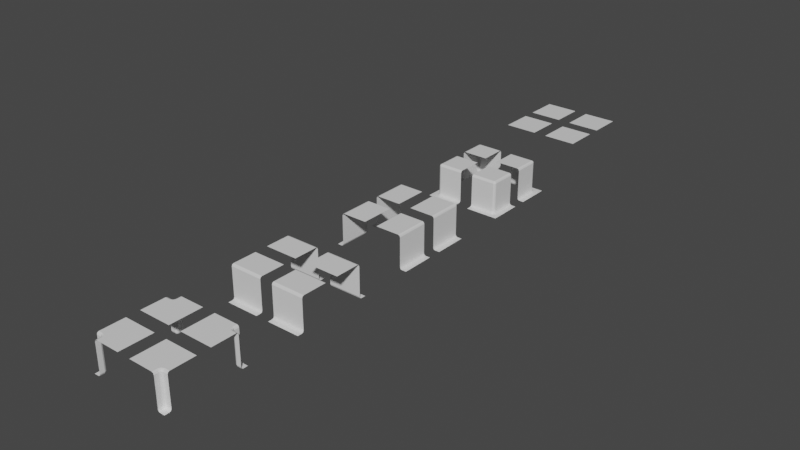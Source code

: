 # Source: Block.blend  (saved by Blender 3.1.7; exported with 4.5.12 LTS)
import bpy
from mathutils import Matrix  # noqa: F401  (used for matrix-valued properties, if any)

bpy.ops.wm.read_factory_settings(use_empty=True)
scene = bpy.context.scene
scene.name = 'Scene'

# ---- collections
col_plane = bpy.data.collections.new('Plane'); scene.collection.children.link(col_plane)
col_twoside = bpy.data.collections.new('TwoSide'); scene.collection.children.link(col_twoside)
col_sideh = bpy.data.collections.new('SideH'); scene.collection.children.link(col_sideh)
col_sidev = bpy.data.collections.new('SideV'); scene.collection.children.link(col_sidev)
col_hole = bpy.data.collections.new('Hole'); scene.collection.children.link(col_hole)

# ---- materials (node trees are filled in below, after node groups)
mat_material = bpy.data.materials.new('Material')
mat_material.alpha_threshold = 0.0
mat_material.use_transparent_shadow = False
mat_material.line_color = (0.0, 0.0, 0.0, 1.0)

# ---- material node trees
mat_material.use_nodes = True; mat_material.node_tree.nodes.clear()
_N = mat_material.node_tree.nodes; _L = mat_material.node_tree.links
n0 = _N.new('ShaderNodeOutputMaterial'); n0.name = 'Material Output'; n0.location = (300, 300)
n1 = _N.new('ShaderNodeBsdfPrincipled'); n1.name = 'Principled BSDF'; n1.location = (10, 300)
n1.distribution = 'GGX'
n1.subsurface_method = 'RANDOM_WALK_SKIN'
n1.inputs[2].default_value = 0.4
n1.inputs[3].default_value = 1.45
n1.inputs[27].default_value = (0.0, 0.0, 0.0, 1.0)
n1.inputs[28].default_value = 1.0
_L.new(n1.outputs[0], n0.inputs[0])
n0.is_active_output = True

# ---- world
world_world = bpy.data.worlds.new('World'); scene.world = world_world
world_world.use_nodes = True; world_world.node_tree.nodes.clear()
_N = world_world.node_tree.nodes; _L = world_world.node_tree.links
n0 = _N.new('ShaderNodeOutputWorld'); n0.name = 'World Output'; n0.location = (300, 300)
n1 = _N.new('ShaderNodeBackground'); n1.name = 'Background'; n1.location = (10, 300)
n1.inputs[0].default_value = (0.05088, 0.05088, 0.05088, 1.0)
_L.new(n1.outputs[0], n0.inputs[0])
n0.is_active_output = True
world_world.color = (0.05088, 0.05088, 0.05088)
world_world.use_sun_shadow = False
world_world.sun_shadow_jitter_overblur = 0.0

# ---- meshes
me_cube_009 = bpy.data.meshes.new('Cube.009')
me_cube_009.from_pydata([(0.0, 1.0, 0.5), (0.5, 1.0, 0.5), (0.0, 0.5, 0.5), (0.5, 0.5, 0.5)], [], [(1, 0, 2, 3)])
_uv = me_cube_009.uv_layers.new(name='UVMap')
_uv.uv.foreach_set('vector', [0.75, 0.5, 0.875, 0.5, 0.875, 0.625, 0.75, 0.625])
me_cube_009.materials.append(mat_material)
me_cube_009.use_remesh_preserve_volume = False
me_cube_009.use_remesh_preserve_attributes = False
me_cube_009.use_mirror_vertex_groups = False
me_cube_009.update()
me_cube_019 = bpy.data.meshes.new('Cube.019')
me_cube_019.from_pydata([(-9.537e-07, 0.5, 0.5), (0.5, 0.5, 0.5), (-9.537e-07, 2.98e-08, 0.5), (0.5, 5.96e-08, 0.5)], [], [(1, 0, 2, 3)])
_uv = me_cube_019.uv_layers.new(name='UVMap')
_uv.uv.foreach_set('vector', [0.75, 0.5, 0.875, 0.5, 0.875, 0.625, 0.75, 0.625])
me_cube_019.materials.append(mat_material)
me_cube_019.use_remesh_preserve_volume = False
me_cube_019.use_remesh_preserve_attributes = False
me_cube_019.use_mirror_vertex_groups = False
me_cube_019.update()
me_cube_020 = bpy.data.meshes.new('Cube.020')
me_cube_020.from_pydata([(0.5, 0.5, 0.5), (1.0, 0.5, 0.5), (0.5, 2.98e-08, 0.5), (1.0, 5.96e-08, 0.5)], [], [(1, 0, 2, 3)])
_uv = me_cube_020.uv_layers.new(name='UVMap')
_uv.uv.foreach_set('vector', [0.75, 0.5, 0.875, 0.5, 0.875, 0.625, 0.75, 0.625])
me_cube_020.materials.append(mat_material)
me_cube_020.use_remesh_preserve_volume = False
me_cube_020.use_remesh_preserve_attributes = False
me_cube_020.use_mirror_vertex_groups = False
me_cube_020.update()
me_cube_021 = bpy.data.meshes.new('Cube.021')
me_cube_021.from_pydata([(0.5, 1.0, 0.5), (1.0, 1.0, 0.5), (0.5, 0.5, 0.5), (1.0, 0.5, 0.5)], [], [(1, 0, 2, 3)])
_uv = me_cube_021.uv_layers.new(name='UVMap')
_uv.uv.foreach_set('vector', [0.75, 0.5, 0.875, 0.5, 0.875, 0.625, 0.75, 0.625])
me_cube_021.materials.append(mat_material)
me_cube_021.use_remesh_preserve_volume = False
me_cube_021.use_remesh_preserve_attributes = False
me_cube_021.use_mirror_vertex_groups = False
me_cube_021.update()
me_cube_005 = bpy.data.meshes.new('Cube.005')
me_cube_005.from_pydata([(0.9, 0.9, 0.5), (0.9, 0.9, 0.0), (1.0, 1.0, 0.0), (0.9, 0.5, 0.5), (0.9, 0.5, 0.0), (1.0, 0.5, 0.0), (0.5, 0.9, 0.5), (0.5, 0.9, 0.0), (0.5, 1.0, 0.0), (0.5, 0.5, 0.5)], [], [(3, 4, 1, 0), (4, 5, 2, 1), (0, 6, 9, 3), (1, 2, 8, 7), (0, 1, 7, 6)])
_uv = me_cube_005.uv_layers.new(name='UVMap')
_uv.uv.foreach_set('vector', [0.625, 0.625, 0.625, 0.625, 0.625, 0.5, 0.625, 0.5, 0.625, 0.625, 0.625, 0.625, 0.625, 0.5, 0.625, 0.5, 0.625, 0.5, 0.75, 0.5, 0.75, 0.625, 0.625, 0.625, 0.625, 0.5, 0.625, 0.5, 0.75, 0.5, 0.75, 0.5, 0.625, 0.5, 0.625, 0.5, 0.75, 0.5, 0.75, 0.5])
me_cube_005.materials.append(mat_material)
me_cube_005.use_remesh_preserve_volume = False
me_cube_005.use_remesh_preserve_attributes = False
me_cube_005.use_mirror_vertex_groups = False
me_cube_005.update()
me_cube_026 = bpy.data.meshes.new('Cube.026')
me_cube_026.from_pydata([(0.9, 0.1, 0.5), (0.9, 0.1, 0.0), (1.0, 0.0, 0.0), (0.9, 0.5, 0.5), (0.9, 0.5, 0.0), (1.0, 0.5, 0.0), (0.5, 0.1, 0.5), (0.5, 0.1, 0.0), (0.5, 0.0, 0.0), (0.5, 0.5, 0.5)], [], [(6, 7, 1, 0), (7, 8, 2, 1), (1, 2, 5, 4), (0, 1, 4, 3), (3, 9, 6, 0)])
_uv = me_cube_026.uv_layers.new(name='UVMap')
_uv.uv.foreach_set('vector', [0.75, 0.75, 0.75, 0.75, 0.625, 0.75, 0.625, 0.75, 0.75, 0.75, 0.75, 0.75, 0.625, 0.75, 0.625, 0.75, 0.625, 0.75, 0.625, 0.75, 0.625, 0.625, 0.625, 0.625, 0.625, 0.75, 0.625, 0.75, 0.625, 0.625, 0.625, 0.625, 0.625, 0.625, 0.75, 0.625, 0.75, 0.75, 0.625, 0.75])
me_cube_026.materials.append(mat_material)
me_cube_026.use_remesh_preserve_volume = False
me_cube_026.use_remesh_preserve_attributes = False
me_cube_026.use_mirror_vertex_groups = False
me_cube_026.update()
me_cube_027 = bpy.data.meshes.new('Cube.027')
me_cube_027.from_pydata([(0.1, 0.1, 0.5), (0.1, 0.1, 0.0), (0.0, 0.0, 0.0), (0.1, 0.5, 0.5), (0.1, 0.5, 0.0), (0.0, 0.5, 0.0), (0.5, 0.1, 0.5), (0.5, 0.1, 0.0), (0.5, 0.0, 0.0), (0.5, 0.5, 0.5)], [], [(9, 3, 0, 6), (3, 4, 1, 0), (4, 5, 2, 1), (1, 2, 8, 7), (0, 1, 7, 6)])
_uv = me_cube_027.uv_layers.new(name='UVMap')
_uv.uv.foreach_set('vector', [0.75, 0.625, 0.875, 0.625, 0.875, 0.75, 0.75, 0.75, 0.875, 0.625, 0.875, 0.625, 0.875, 0.75, 0.875, 0.75, 0.875, 0.625, 0.875, 0.625, 0.875, 0.75, 0.875, 0.75, 0.875, 0.75, 0.875, 0.75, 0.75, 0.75, 0.75, 0.75, 0.875, 0.75, 0.875, 0.75, 0.75, 0.75, 0.75, 0.75])
me_cube_027.materials.append(mat_material)
me_cube_027.use_remesh_preserve_volume = False
me_cube_027.use_remesh_preserve_attributes = False
me_cube_027.use_mirror_vertex_groups = False
me_cube_027.update()
me_cube_028 = bpy.data.meshes.new('Cube.028')
me_cube_028.from_pydata([(0.1, 0.9, 0.5), (0.1, 0.9, 0.0), (0.0, 1.0, 0.0), (0.1, 0.5, 0.5), (0.1, 0.5, 0.0), (0.0, 0.5, 0.0), (0.5, 0.9, 0.5), (0.5, 0.9, 0.0), (0.5, 1.0, 0.0), (0.5, 0.5, 0.5)], [], [(6, 7, 1, 0), (7, 8, 2, 1), (1, 2, 5, 4), (0, 1, 4, 3), (6, 0, 3, 9)])
_uv = me_cube_028.uv_layers.new(name='UVMap')
_uv.uv.foreach_set('vector', [0.75, 0.5, 0.75, 0.5, 0.875, 0.5, 0.875, 0.5, 0.75, 0.5, 0.75, 0.5, 0.875, 0.5, 0.875, 0.5, 0.875, 0.5, 0.875, 0.5, 0.875, 0.625, 0.875, 0.625, 0.875, 0.5, 0.875, 0.5, 0.875, 0.625, 0.875, 0.625, 0.75, 0.5, 0.875, 0.5, 0.875, 0.625, 0.75, 0.625])
me_cube_028.materials.append(mat_material)
me_cube_028.use_remesh_preserve_volume = False
me_cube_028.use_remesh_preserve_attributes = False
me_cube_028.use_mirror_vertex_groups = False
me_cube_028.update()
me_cube_034 = bpy.data.meshes.new('Cube.034')
me_cube_034.from_pydata([(0.5, 0.9, 0.5), (0.5, 0.9, 1.49e-08), (0.5, 1.0, 1.49e-08), (1.0, 0.9, 0.5), (1.0, 0.9, 1.49e-08), (1.0, 1.0, 1.49e-08), (0.5, 0.5, 0.5), (1.0, 0.5, 0.5)], [], [(3, 4, 1, 0), (4, 5, 2, 1), (0, 6, 7, 3)])
_uv = me_cube_034.uv_layers.new(name='UVMap')
_uv.uv.foreach_set('vector', [0.625, 0.625, 0.625, 0.625, 0.625, 0.5, 0.625, 0.5, 0.625, 0.625, 0.625, 0.625, 0.625, 0.5, 0.625, 0.5, 0.625, 0.5, 0.75, 0.5, 0.75, 0.625, 0.625, 0.625])
me_cube_034.materials.append(mat_material)
me_cube_034.use_remesh_preserve_volume = False
me_cube_034.use_remesh_preserve_attributes = False
me_cube_034.use_mirror_vertex_groups = False
me_cube_034.update()
me_cube_035 = bpy.data.meshes.new('Cube.035')
me_cube_035.from_pydata([(1.0, 0.1, 0.5), (1.0, 0.1, 1.49e-08), (1.0, 0.0, 1.49e-08), (0.5, 0.1, 0.5), (0.5, 0.1, 1.49e-08), (0.5, 1.49e-08, 1.49e-08), (1.0, 0.5, 0.5), (0.5, 0.5, 0.5)], [], [(3, 4, 1, 0), (4, 5, 2, 1), (0, 6, 7, 3)])
_uv = me_cube_035.uv_layers.new(name='UVMap')
_uv.uv.foreach_set('vector', [0.625, 0.625, 0.625, 0.625, 0.625, 0.5, 0.625, 0.5, 0.625, 0.625, 0.625, 0.625, 0.625, 0.5, 0.625, 0.5, 0.625, 0.5, 0.75, 0.5, 0.75, 0.625, 0.625, 0.625])
me_cube_035.materials.append(mat_material)
me_cube_035.use_remesh_preserve_volume = False
me_cube_035.use_remesh_preserve_attributes = False
me_cube_035.use_mirror_vertex_groups = False
me_cube_035.update()
me_cube_036 = bpy.data.meshes.new('Cube.036')
me_cube_036.from_pydata([(0.5, 0.1, 0.5), (0.5, 0.1, 1.49e-08), (0.5, 1.49e-08, 1.49e-08), (-1.192e-07, 0.1, 0.5), (-1.192e-07, 0.1, 1.49e-08), (1.49e-08, 0.0, 1.49e-08), (0.5, 0.5, 0.5), (-1.192e-07, 0.5, 0.5)], [], [(3, 4, 1, 0), (4, 5, 2, 1), (0, 6, 7, 3)])
_uv = me_cube_036.uv_layers.new(name='UVMap')
_uv.uv.foreach_set('vector', [0.625, 0.625, 0.625, 0.625, 0.625, 0.5, 0.625, 0.5, 0.625, 0.625, 0.625, 0.625, 0.625, 0.5, 0.625, 0.5, 0.625, 0.5, 0.75, 0.5, 0.75, 0.625, 0.625, 0.625])
me_cube_036.materials.append(mat_material)
me_cube_036.use_remesh_preserve_volume = False
me_cube_036.use_remesh_preserve_attributes = False
me_cube_036.use_mirror_vertex_groups = False
me_cube_036.update()
me_cube_037 = bpy.data.meshes.new('Cube.037')
me_cube_037.from_pydata([(-1.192e-07, 0.9, 0.5), (-1.192e-07, 0.9, 1.49e-08), (1.49e-08, 1.0, 1.49e-08), (0.5, 0.9, 0.5), (0.5, 0.9, 1.49e-08), (0.5, 1.0, 1.49e-08), (-1.192e-07, 0.5, 0.5), (0.5, 0.5, 0.5)], [], [(3, 4, 1, 0), (4, 5, 2, 1), (0, 6, 7, 3)])
_uv = me_cube_037.uv_layers.new(name='UVMap')
_uv.uv.foreach_set('vector', [0.625, 0.625, 0.625, 0.625, 0.625, 0.5, 0.625, 0.5, 0.625, 0.625, 0.625, 0.625, 0.625, 0.5, 0.625, 0.5, 0.625, 0.5, 0.75, 0.5, 0.75, 0.625, 0.625, 0.625])
me_cube_037.materials.append(mat_material)
me_cube_037.use_remesh_preserve_volume = False
me_cube_037.use_remesh_preserve_attributes = False
me_cube_037.use_mirror_vertex_groups = False
me_cube_037.update()
me_cube_030 = bpy.data.meshes.new('Cube.030')
me_cube_030.from_pydata([(0.9, 1.0, 0.5), (0.9, 1.0, 0.0), (1.0, 1.0, 0.0), (0.9, 0.5, 0.5), (0.9, 0.5, 0.0), (1.0, 0.5, 0.0), (0.5, 1.0, 0.5), (0.5, 0.5, 0.5)], [], [(3, 4, 1, 0), (4, 5, 2, 1), (0, 6, 7, 3)])
_uv = me_cube_030.uv_layers.new(name='UVMap')
_uv.uv.foreach_set('vector', [0.625, 0.625, 0.625, 0.625, 0.625, 0.5, 0.625, 0.5, 0.625, 0.625, 0.625, 0.625, 0.625, 0.5, 0.625, 0.5, 0.625, 0.5, 0.75, 0.5, 0.75, 0.625, 0.625, 0.625])
me_cube_030.materials.append(mat_material)
me_cube_030.use_remesh_preserve_volume = False
me_cube_030.use_remesh_preserve_attributes = False
me_cube_030.use_mirror_vertex_groups = False
me_cube_030.update()
me_cube_031 = bpy.data.meshes.new('Cube.031')
me_cube_031.from_pydata([(0.9, 0.5, 0.5), (0.9, 0.5, 0.0), (1.0, 0.5, 0.0), (0.9, -1.192e-07, 0.5), (0.9, -1.192e-07, 0.0), (1.0, 0.0, 0.0), (0.5, 0.5, 0.5), (0.5, -1.192e-07, 0.5)], [], [(3, 4, 1, 0), (4, 5, 2, 1), (0, 6, 7, 3)])
_uv = me_cube_031.uv_layers.new(name='UVMap')
_uv.uv.foreach_set('vector', [0.625, 0.625, 0.625, 0.625, 0.625, 0.5, 0.625, 0.5, 0.625, 0.625, 0.625, 0.625, 0.625, 0.5, 0.625, 0.5, 0.625, 0.5, 0.75, 0.5, 0.75, 0.625, 0.625, 0.625])
me_cube_031.materials.append(mat_material)
me_cube_031.use_remesh_preserve_volume = False
me_cube_031.use_remesh_preserve_attributes = False
me_cube_031.use_mirror_vertex_groups = False
me_cube_031.update()
me_cube_032 = bpy.data.meshes.new('Cube.032')
me_cube_032.from_pydata([(0.1, -1.192e-07, 0.5), (0.1, -1.192e-07, 0.0), (0.0, 0.0, 0.0), (0.1, 0.5, 0.5), (0.1, 0.5, 0.0), (0.0, 0.5, 0.0), (0.5, -1.192e-07, 0.5), (0.5, 0.5, 0.5)], [], [(3, 4, 1, 0), (4, 5, 2, 1), (0, 6, 7, 3)])
_uv = me_cube_032.uv_layers.new(name='UVMap')
_uv.uv.foreach_set('vector', [0.625, 0.625, 0.625, 0.625, 0.625, 0.5, 0.625, 0.5, 0.625, 0.625, 0.625, 0.625, 0.625, 0.5, 0.625, 0.5, 0.625, 0.5, 0.75, 0.5, 0.75, 0.625, 0.625, 0.625])
me_cube_032.materials.append(mat_material)
me_cube_032.use_remesh_preserve_volume = False
me_cube_032.use_remesh_preserve_attributes = False
me_cube_032.use_mirror_vertex_groups = False
me_cube_032.update()
me_cube_033 = bpy.data.meshes.new('Cube.033')
me_cube_033.from_pydata([(0.1, 0.5, 0.5), (0.1, 0.5, 0.0), (0.0, 0.5, 0.0), (0.1, 1.0, 0.5), (0.1, 1.0, 0.0), (0.0, 1.0, 0.0), (0.5, 0.5, 0.5), (0.5, 1.0, 0.5)], [], [(3, 4, 1, 0), (4, 5, 2, 1), (0, 6, 7, 3)])
_uv = me_cube_033.uv_layers.new(name='UVMap')
_uv.uv.foreach_set('vector', [0.625, 0.625, 0.625, 0.625, 0.625, 0.5, 0.625, 0.5, 0.625, 0.625, 0.625, 0.625, 0.625, 0.5, 0.625, 0.5, 0.625, 0.5, 0.75, 0.5, 0.75, 0.625, 0.625, 0.625])
me_cube_033.materials.append(mat_material)
me_cube_033.use_remesh_preserve_volume = False
me_cube_033.use_remesh_preserve_attributes = False
me_cube_033.use_mirror_vertex_groups = False
me_cube_033.update()
me_cube_016 = bpy.data.meshes.new('Cube.016')
me_cube_016.from_pydata([(0.1, -3.8e-07, 0.5), (0.0, 0.1, 0.5), (0.1, 0.1, 0.5), (0.1, -3.8e-07, 0.0), (-3.725e-09, 0.1, 0.0), (0.1, 0.1, 0.0), (0.0, 1.192e-07, 0.0), (0.5, -1.654e-07, 0.5), (0.0, 0.5, 0.5), (0.5, 0.5, 0.5)], [], [(8, 1, 2, 9), (7, 9, 2, 0), (0, 2, 5, 3), (2, 1, 4, 5), (4, 6, 3, 5)])
_uv = me_cube_016.uv_layers.new(name='UVMap')
_uv.uv.foreach_set('vector', [0.0, 0.0, 0.0, 0.0, 0.0, 0.0, 0.0, 0.0, 0.0, 0.0, 0.0, 0.0, 0.0, 0.0, 0.0, 0.0, 0.0, 0.0, 0.0, 0.0, 0.0, 0.0, 0.0, 0.0, 0.0, 0.0, 0.0, 0.0, 0.0, 0.0, 0.0, 0.0, 0.0, 0.0, 0.0, 0.0, 0.0, 0.0, 0.0, 0.0])
me_cube_016.materials.append(mat_material)
me_cube_016.use_remesh_preserve_volume = False
me_cube_016.use_remesh_preserve_attributes = False
me_cube_016.use_mirror_vertex_groups = False
me_cube_016.update()
me_cube_038 = bpy.data.meshes.new('Cube.038')
me_cube_038.from_pydata([(-3.874e-07, 0.9, 0.5), (0.1, 1.0, 0.5), (0.1, 0.9, 0.5), (-3.874e-07, 0.9, 1.49e-08), (0.1, 1.0, 1.49e-08), (0.1, 0.9, 1.49e-08), (1.341e-07, 1.0, 1.49e-08), (-1.788e-07, 0.5, 0.5), (0.5, 1.0, 0.5), (0.5, 0.5, 0.5)], [], [(8, 1, 2, 9), (7, 9, 2, 0), (0, 2, 5, 3), (2, 1, 4, 5), (4, 6, 3, 5)])
_uv = me_cube_038.uv_layers.new(name='UVMap')
_uv.uv.foreach_set('vector', [0.0, 0.0, 0.0, 0.0, 0.0, 0.0, 0.0, 0.0, 0.0, 0.0, 0.0, 0.0, 0.0, 0.0, 0.0, 0.0, 0.0, 0.0, 0.0, 0.0, 0.0, 0.0, 0.0, 0.0, 0.0, 0.0, 0.0, 0.0, 0.0, 0.0, 0.0, 0.0, 0.0, 0.0, 0.0, 0.0, 0.0, 0.0, 0.0, 0.0])
me_cube_038.materials.append(mat_material)
me_cube_038.use_remesh_preserve_volume = False
me_cube_038.use_remesh_preserve_attributes = False
me_cube_038.use_mirror_vertex_groups = False
me_cube_038.update()
me_cube_039 = bpy.data.meshes.new('Cube.039')
me_cube_039.from_pydata([(0.9, 1.0, 0.5), (1.0, 0.9, 0.5), (0.9, 0.9, 0.5), (0.9, 1.0, 2.98e-08), (1.0, 0.9, 2.98e-08), (0.9, 0.9, 2.98e-08), (1.0, 1.0, 2.98e-08), (0.5, 1.0, 0.5), (1.0, 0.5, 0.5), (0.5, 0.5, 0.5)], [], [(8, 1, 2, 9), (7, 9, 2, 0), (0, 2, 5, 3), (2, 1, 4, 5), (4, 6, 3, 5)])
_uv = me_cube_039.uv_layers.new(name='UVMap')
_uv.uv.foreach_set('vector', [0.0, 0.0, 0.0, 0.0, 0.0, 0.0, 0.0, 0.0, 0.0, 0.0, 0.0, 0.0, 0.0, 0.0, 0.0, 0.0, 0.0, 0.0, 0.0, 0.0, 0.0, 0.0, 0.0, 0.0, 0.0, 0.0, 0.0, 0.0, 0.0, 0.0, 0.0, 0.0, 0.0, 0.0, 0.0, 0.0, 0.0, 0.0, 0.0, 0.0])
me_cube_039.materials.append(mat_material)
me_cube_039.use_remesh_preserve_volume = False
me_cube_039.use_remesh_preserve_attributes = False
me_cube_039.use_mirror_vertex_groups = False
me_cube_039.update()
me_cube_040 = bpy.data.meshes.new('Cube.040')
me_cube_040.from_pydata([(1.0, 0.1, 0.5), (0.9, 0.0, 0.5), (0.9, 0.1, 0.5), (1.0, 0.1, 4.47e-08), (0.9, 0.0, 4.47e-08), (0.9, 0.1, 4.47e-08), (1.0, 0.0, 4.47e-08), (1.0, 0.5, 0.5), (0.5, 0.0, 0.5), (0.5, 0.5, 0.5)], [], [(8, 1, 2, 9), (7, 9, 2, 0), (0, 2, 5, 3), (2, 1, 4, 5), (4, 6, 3, 5)])
_uv = me_cube_040.uv_layers.new(name='UVMap')
_uv.uv.foreach_set('vector', [0.0, 0.0, 0.0, 0.0, 0.0, 0.0, 0.0, 0.0, 0.0, 0.0, 0.0, 0.0, 0.0, 0.0, 0.0, 0.0, 0.0, 0.0, 0.0, 0.0, 0.0, 0.0, 0.0, 0.0, 0.0, 0.0, 0.0, 0.0, 0.0, 0.0, 0.0, 0.0, 0.0, 0.0, 0.0, 0.0, 0.0, 0.0, 0.0, 0.0])
me_cube_040.materials.append(mat_material)
me_cube_040.use_remesh_preserve_volume = False
me_cube_040.use_remesh_preserve_attributes = False
me_cube_040.use_mirror_vertex_groups = False
me_cube_040.update()

# ---- objects
ob_plane1 = bpy.data.objects.new('Plane1', me_cube_009)
ob_plane3 = bpy.data.objects.new('Plane3', me_cube_019)
ob_plane4 = bpy.data.objects.new('Plane4', me_cube_020)
ob_plane2 = bpy.data.objects.new('Plane2', me_cube_021)
ob_twoside2 = bpy.data.objects.new('TwoSide2', me_cube_005)
ob_twoside4 = bpy.data.objects.new('TwoSide4', me_cube_026)
ob_twoside3 = bpy.data.objects.new('TwoSide3', me_cube_027)
ob_twoside1 = bpy.data.objects.new('TwoSide1', me_cube_028)
ob_sideh2 = bpy.data.objects.new('SideH2', me_cube_034)
ob_sideh4 = bpy.data.objects.new('SideH4', me_cube_035)
ob_sideh3 = bpy.data.objects.new('SideH3', me_cube_036)
ob_sideh1 = bpy.data.objects.new('SideH1', me_cube_037)
ob_sidev2 = bpy.data.objects.new('SideV2', me_cube_030)
ob_sidev4 = bpy.data.objects.new('SideV4', me_cube_031)
ob_sidev3 = bpy.data.objects.new('SideV3', me_cube_032)
ob_sidev1 = bpy.data.objects.new('SideV1', me_cube_033)
ob_hole3 = bpy.data.objects.new('Hole3', me_cube_016)
ob_hole1 = bpy.data.objects.new('Hole1', me_cube_038)
ob_hole2 = bpy.data.objects.new('Hole2', me_cube_039)
ob_hole4 = bpy.data.objects.new('Hole4', me_cube_040)

# ---- transforms, parenting, visibility, modifiers, constraints
ob_plane1.location = (-0.1, 8.1, 0.0)
ob_plane1.lock_rotations_4d = False
ob_plane1.empty_display_type = 'ARROWS'
ob_plane1.lineart.crease_threshold = 0.0
_m = ob_plane1.modifiers.new('Bevel', 'BEVEL')
_m.width = 0.03
_m.width_pct = 0.03
_m.segments = 2
_m.miter_outer = 'MITER_ARC'
ob_plane3.location = (-0.1, 7.9, 0.0)
ob_plane3.lock_rotations_4d = False
ob_plane3.empty_display_type = 'ARROWS'
ob_plane3.lineart.crease_threshold = 0.0
_m = ob_plane3.modifiers.new('Bevel', 'BEVEL')
_m.width = 0.03
_m.width_pct = 0.03
_m.segments = 2
_m.miter_outer = 'MITER_ARC'
ob_plane4.location = (0.1, 7.9, 0.0)
ob_plane4.lock_rotations_4d = False
ob_plane4.empty_display_type = 'ARROWS'
ob_plane4.lineart.crease_threshold = 0.0
_m = ob_plane4.modifiers.new('Bevel', 'BEVEL')
_m.width = 0.03
_m.width_pct = 0.03
_m.segments = 2
_m.miter_outer = 'MITER_ARC'
ob_plane2.location = (0.1, 8.1, 0.0)
ob_plane2.lock_rotations_4d = False
ob_plane2.empty_display_type = 'ARROWS'
ob_plane2.lineart.crease_threshold = 0.0
_m = ob_plane2.modifiers.new('Bevel', 'BEVEL')
_m.width = 0.03
_m.width_pct = 0.03
_m.segments = 2
_m.miter_outer = 'MITER_ARC'
ob_twoside2.location = (0.1, 6.1, 0.0)
ob_twoside2.lock_rotations_4d = False
ob_twoside2.empty_display_type = 'ARROWS'
ob_twoside2.lineart.crease_threshold = 0.0
_m = ob_twoside2.modifiers.new('Bevel', 'BEVEL')
_m.width = 0.03
_m.width_pct = 0.03
_m.segments = 2
_m.miter_outer = 'MITER_ARC'
ob_twoside4.location = (0.1, 5.9, 0.0)
ob_twoside4.lock_rotations_4d = False
ob_twoside4.empty_display_type = 'ARROWS'
ob_twoside4.lineart.crease_threshold = 0.0
_m = ob_twoside4.modifiers.new('Bevel', 'BEVEL')
_m.width = 0.03
_m.width_pct = 0.03
_m.segments = 2
_m.miter_outer = 'MITER_ARC'
ob_twoside3.location = (-0.1, 5.9, 0.0)
ob_twoside3.lock_rotations_4d = False
ob_twoside3.empty_display_type = 'ARROWS'
ob_twoside3.lineart.crease_threshold = 0.0
_m = ob_twoside3.modifiers.new('Bevel', 'BEVEL')
_m.width = 0.03
_m.width_pct = 0.03
_m.segments = 2
_m.miter_outer = 'MITER_ARC'
ob_twoside1.location = (-0.1, 6.1, 0.0)
ob_twoside1.lock_rotations_4d = False
ob_twoside1.empty_display_type = 'ARROWS'
ob_twoside1.lineart.crease_threshold = 0.0
_m = ob_twoside1.modifiers.new('Bevel', 'BEVEL')
_m.width = 0.03
_m.width_pct = 0.03
_m.segments = 2
_m.miter_outer = 'MITER_ARC'
ob_sideh2.location = (0.1, 2.1, 0.0)
ob_sideh2.lock_rotations_4d = False
ob_sideh2.empty_display_type = 'ARROWS'
ob_sideh2.lineart.crease_threshold = 0.0
_m = ob_sideh2.modifiers.new('Bevel', 'BEVEL')
_m.width = 0.03
_m.width_pct = 0.03
_m.segments = 2
_m.miter_outer = 'MITER_ARC'
ob_sideh4.location = (0.1, 1.9, 0.0)
ob_sideh4.lock_rotations_4d = False
ob_sideh4.empty_display_type = 'ARROWS'
ob_sideh4.lineart.crease_threshold = 0.0
_m = ob_sideh4.modifiers.new('Bevel', 'BEVEL')
_m.width = 0.03
_m.width_pct = 0.03
_m.segments = 2
_m.miter_outer = 'MITER_ARC'
ob_sideh3.location = (-0.1, 1.9, 0.0)
ob_sideh3.lock_rotations_4d = False
ob_sideh3.empty_display_type = 'ARROWS'
ob_sideh3.lineart.crease_threshold = 0.0
_m = ob_sideh3.modifiers.new('Bevel', 'BEVEL')
_m.width = 0.03
_m.width_pct = 0.03
_m.segments = 2
_m.miter_outer = 'MITER_ARC'
ob_sideh1.location = (-0.1, 2.1, 0.0)
ob_sideh1.lock_rotations_4d = False
ob_sideh1.empty_display_type = 'ARROWS'
ob_sideh1.lineart.crease_threshold = 0.0
_m = ob_sideh1.modifiers.new('Bevel', 'BEVEL')
_m.width = 0.03
_m.width_pct = 0.03
_m.segments = 2
_m.miter_outer = 'MITER_ARC'
ob_sidev2.location = (0.1, 4.1, 0.0)
ob_sidev2.lock_rotations_4d = False
ob_sidev2.empty_display_type = 'ARROWS'
ob_sidev2.lineart.crease_threshold = 0.0
_m = ob_sidev2.modifiers.new('Bevel', 'BEVEL')
_m.width = 0.03
_m.width_pct = 0.03
_m.segments = 2
_m.miter_outer = 'MITER_ARC'
ob_sidev4.location = (0.1, 3.9, 0.0)
ob_sidev4.lock_rotations_4d = False
ob_sidev4.empty_display_type = 'ARROWS'
ob_sidev4.lineart.crease_threshold = 0.0
_m = ob_sidev4.modifiers.new('Bevel', 'BEVEL')
_m.width = 0.03
_m.width_pct = 0.03
_m.segments = 2
_m.miter_outer = 'MITER_ARC'
ob_sidev3.location = (-0.1, 3.9, 0.0)
ob_sidev3.lock_rotations_4d = False
ob_sidev3.empty_display_type = 'ARROWS'
ob_sidev3.lineart.crease_threshold = 0.0
_m = ob_sidev3.modifiers.new('Bevel', 'BEVEL')
_m.width = 0.03
_m.width_pct = 0.03
_m.segments = 2
_m.miter_outer = 'MITER_ARC'
ob_sidev1.location = (-0.1, 4.1, 0.0)
ob_sidev1.lock_rotations_4d = False
ob_sidev1.empty_display_type = 'ARROWS'
ob_sidev1.lineart.crease_threshold = 0.0
_m = ob_sidev1.modifiers.new('Bevel', 'BEVEL')
_m.width = 0.03
_m.width_pct = 0.03
_m.segments = 2
_m.miter_outer = 'MITER_ARC'
ob_hole3.location = (-0.1, -0.1, 0.0)
ob_hole3.lock_rotations_4d = False
ob_hole3.empty_display_type = 'ARROWS'
ob_hole3.lineart.crease_threshold = 0.0
_m = ob_hole3.modifiers.new('Bevel', 'BEVEL')
_m.width = 0.03
_m.width_pct = 0.03
_m.segments = 2
_m.miter_outer = 'MITER_ARC'
ob_hole1.location = (-0.1, 0.1, 0.0)
ob_hole1.lock_rotations_4d = False
ob_hole1.empty_display_type = 'ARROWS'
ob_hole1.lineart.crease_threshold = 0.0
_m = ob_hole1.modifiers.new('Bevel', 'BEVEL')
_m.width = 0.03
_m.width_pct = 0.03
_m.segments = 2
_m.miter_outer = 'MITER_ARC'
ob_hole2.location = (0.1, 0.1, 0.0)
ob_hole2.lock_rotations_4d = False
ob_hole2.empty_display_type = 'ARROWS'
ob_hole2.lineart.crease_threshold = 0.0
_m = ob_hole2.modifiers.new('Bevel', 'BEVEL')
_m.width = 0.03
_m.width_pct = 0.03
_m.segments = 2
_m.miter_outer = 'MITER_ARC'
ob_hole4.location = (0.1, -0.1, 0.0)
ob_hole4.lock_rotations_4d = False
ob_hole4.empty_display_type = 'ARROWS'
ob_hole4.lineart.crease_threshold = 0.0
_m = ob_hole4.modifiers.new('Bevel', 'BEVEL')
_m.width = 0.03
_m.width_pct = 0.03
_m.segments = 2
_m.miter_outer = 'MITER_ARC'

# ---- collection membership
col_plane.objects.link(ob_plane1)
col_plane.objects.link(ob_plane3)
col_plane.objects.link(ob_plane4)
col_plane.objects.link(ob_plane2)
col_twoside.objects.link(ob_twoside2)
col_twoside.objects.link(ob_twoside4)
col_twoside.objects.link(ob_twoside3)
col_twoside.objects.link(ob_twoside1)
col_sideh.objects.link(ob_sideh2)
col_sideh.objects.link(ob_sideh4)
col_sideh.objects.link(ob_sideh3)
col_sideh.objects.link(ob_sideh1)
col_sidev.objects.link(ob_sidev2)
col_sidev.objects.link(ob_sidev4)
col_sidev.objects.link(ob_sidev3)
col_sidev.objects.link(ob_sidev1)
col_hole.objects.link(ob_hole3)
col_hole.objects.link(ob_hole1)
col_hole.objects.link(ob_hole2)
col_hole.objects.link(ob_hole4)

# ---- scene / render settings (as saved in the file)
scene.frame_start = 1; scene.frame_end = 250; scene.frame_set(1)
scene.render.engine = 'BLENDER_EEVEE_NEXT'
scene.cycles.sampling_pattern = 'TABULATED_SOBOL'
scene.cycles.use_light_tree = False
scene.view_settings.view_transform = 'Filmic'
bpy.context.view_layer.update()

# ---- added for rendering (the .blend has no active camera and no usable light): camera, sun
cam_auto = bpy.data.cameras.new('AutoCamera')
cam_auto.lens = 50.0
cam_auto.sensor_width = 36.0
cam_auto.clip_end = 1000.0
ob_auto_camera = bpy.data.objects.new('AutoCamera', cam_auto)
scene.collection.objects.link(ob_auto_camera)
ob_auto_camera.location = (9.09663, -5.81595, 7.1273)
ob_auto_camera.rotation_euler = (1.09748, -7.21219e-08, 0.694738)
scene.camera = ob_auto_camera
light_auto_sun = bpy.data.lights.new('AutoSun', 'SUN')
light_auto_sun.energy = 3.0
light_auto_sun.angle = 0.0523599
ob_auto_sun = bpy.data.objects.new('AutoSun', light_auto_sun)
scene.collection.objects.link(ob_auto_sun)
ob_auto_sun.rotation_euler = (0.872665, 0.174533, 0.523599)
bpy.context.view_layer.update()
